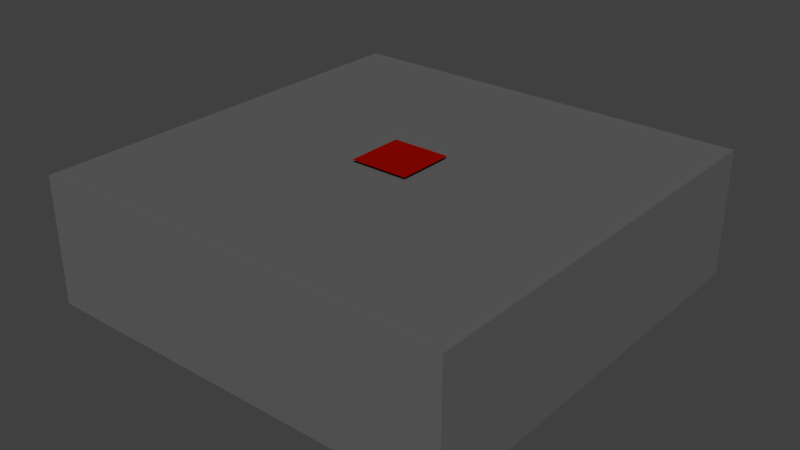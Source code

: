 # Source: rwall_on.blend  (saved by Blender 2.79.0; exported with 4.5.12 LTS)
import bpy
from mathutils import Matrix  # noqa: F401  (used for matrix-valued properties, if any)

bpy.ops.wm.read_factory_settings(use_empty=True)
scene = bpy.context.scene
scene.name = 'Scene'

# ---- collections
col_collection_1 = bpy.data.collections.new('Collection 1'); scene.collection.children.link(col_collection_1)

# ---- materials (node trees are filled in below, after node groups)
mat_red = bpy.data.materials.new('Red')
mat_red.alpha_threshold = 0.0
mat_red.use_transparent_shadow = False
mat_red.diffuse_color = (0.2883, 0.002404, 0.0, 1.0)
mat_red.roughness = 0.5
mat_blackish = bpy.data.materials.new('Blackish')
mat_blackish.alpha_threshold = 0.0
mat_blackish.use_transparent_shadow = False
mat_blackish.diffuse_color = (0.1237, 0.1237, 0.1237, 1.0)
mat_blackish.roughness = 0.5

# ---- material node trees

# ---- world
world_world = bpy.data.worlds.new('World'); scene.world = world_world
world_world.color = (0.05088, 0.05088, 0.05088)
world_world.use_sun_shadow = False
world_world.sun_shadow_jitter_overblur = 0.0
world_world.cycles.sampling_method = 'MANUAL'

# ---- meshes
me_plane = bpy.data.meshes.new('Plane')
me_plane.from_pydata([(-0.06932, -0.06932, 0.0), (0.06932, -0.06932, 0.0), (-0.06932, 0.06932, 0.0), (0.06932, 0.06932, 0.0)], [], [(0, 1, 3, 2)])
me_plane.materials.append(mat_red)
me_plane.use_remesh_preserve_volume = False
me_plane.use_remesh_preserve_attributes = False
me_plane.use_mirror_vertex_groups = False
me_plane.update()
me_cube = bpy.data.meshes.new('Cube')
me_cube.from_pydata([(-0.5, -0.5, -0.5), (-0.5, -0.5, -0.2), (-0.5, 0.5, -0.5), (-0.5, 0.5, -0.2), (0.5, -0.5, -0.5), (0.5, -0.5, -0.2), (0.5, 0.5, -0.5), (0.5, 0.5, -0.2)], [], [(0, 1, 3, 2), (2, 3, 7, 6), (6, 7, 5, 4), (4, 5, 1, 0), (2, 6, 4, 0), (7, 3, 1, 5)])
me_cube.materials.append(mat_blackish)
me_cube.use_remesh_preserve_volume = False
me_cube.use_remesh_preserve_attributes = False
me_cube.use_mirror_vertex_groups = False
me_cube.update()

# ---- objects
ob_plane = bpy.data.objects.new('Plane', me_plane)
ob_cube = bpy.data.objects.new('Cube', me_cube)

# ---- transforms, parenting, visibility, modifiers, constraints
ob_plane.location = (0.5, 0.5, 0.31)
ob_plane.lineart.crease_threshold = 0.0
ob_cube.location = (0.5, 0.5, 0.5)
ob_cube.lineart.crease_threshold = 0.0

# ---- collection membership
col_collection_1.objects.link(ob_plane)
col_collection_1.objects.link(ob_cube)

# ---- scene / render settings (as saved in the file)
scene.frame_start = 1; scene.frame_end = 250; scene.frame_set(1)
scene.render.engine = 'BLENDER_EEVEE_NEXT'
scene.render.resolution_percentage = 50
scene.render.dither_intensity = 0.0
scene.cycles.use_denoising = False
scene.cycles.samples = 128
scene.cycles.sampling_pattern = 'TABULATED_SOBOL'
scene.cycles.use_adaptive_sampling = False
scene.cycles.use_light_tree = False
scene.cycles.blur_glossy = 0.0
scene.cycles.sample_clamp_indirect = 0.0
scene.view_settings.view_transform = 'Standard'
bpy.context.view_layer.update()

# ---- added for rendering (the .blend has no active camera and no usable light): camera, sun
cam_auto = bpy.data.cameras.new('AutoCamera')
cam_auto.lens = 50.0
cam_auto.sensor_width = 36.0
cam_auto.clip_end = 1000.0
ob_auto_camera = bpy.data.objects.new('AutoCamera', cam_auto)
scene.collection.objects.link(ob_auto_camera)
ob_auto_camera.location = (1.83953, -1.10744, 1.22663)
ob_auto_camera.rotation_euler = (1.09748, -7.21219e-08, 0.694738)
scene.camera = ob_auto_camera
light_auto_sun = bpy.data.lights.new('AutoSun', 'SUN')
light_auto_sun.energy = 3.0
light_auto_sun.angle = 0.0523599
ob_auto_sun = bpy.data.objects.new('AutoSun', light_auto_sun)
scene.collection.objects.link(ob_auto_sun)
ob_auto_sun.rotation_euler = (0.872665, 0.174533, 0.523599)
bpy.context.view_layer.update()
